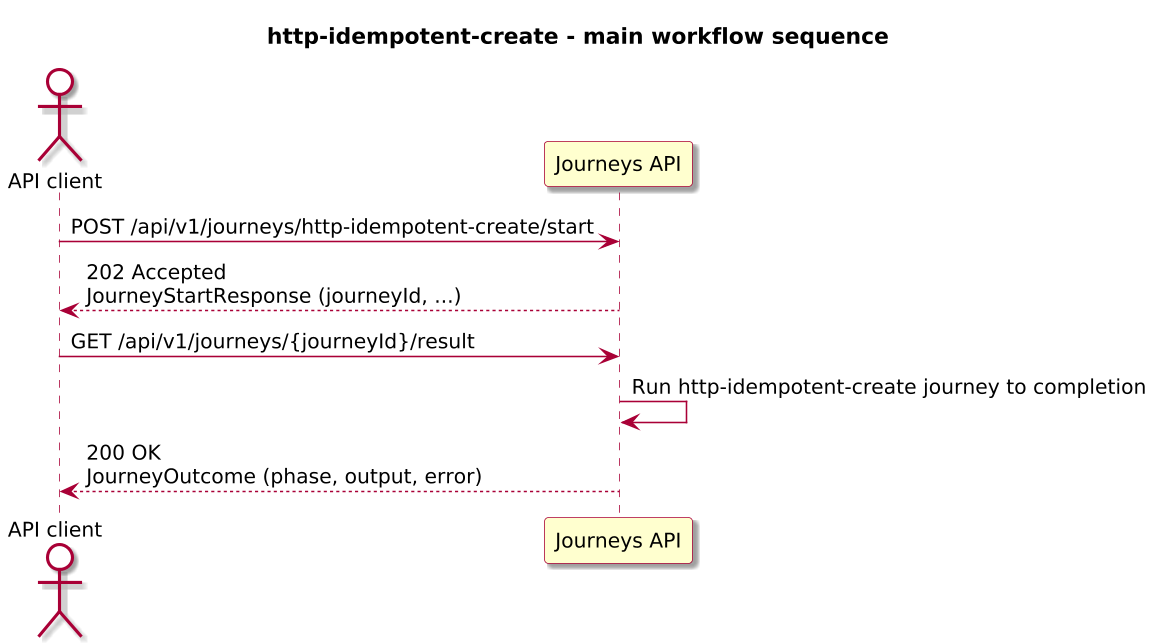

The diagram above was rendered by PlantUML. Its source (embedded in the PNG):
@startuml

skinparam BackgroundColor #FFFFFF
skinparam Shadowing true

skinparam DefaultFontName "SansSerif"
skinparam DefaultFontSize 13
skinparam DefaultFontStyle plain

skinparam dpi 150

skinparam sequence {
  ArrowColor #A80036
  LifeLineBorderColor #A80036
  LifeLineBackgroundColor #FFFFFF
}

skinparam Note {
  BackgroundColor #FBFB77
  BorderColor #A80036
}

skinparam ParticipantBorderColor #A80036
skinparam ParticipantBackgroundColor #FEFECE

skinparam ActorBorderColor #A80036
skinparam ActorBackgroundColor #FFFFFF
skinparam SequenceActorBorderThickness 2

skinparam state {
  BorderColor #A80036
  BackgroundColor #FEFECE
}

skinparam activity {
  ArrowColor #A80036
  BackgroundColor #FEFECE
  BorderColor #A80036
}

!include journey-diagram-theme.puml
title http-idempotent-create - main workflow sequence

actor "API client" as Client
participant "Journeys API" as Journeys

Client -> Journeys: POST /api/v1/journeys/http-idempotent-create/start
Journeys --> Client: 202 Accepted\nJourneyStartResponse (journeyId, ...)

Client -> Journeys: GET /api/v1/journeys/{journeyId}/result
Journeys -> Journeys: Run http-idempotent-create journey to completion
Journeys --> Client: 200 OK\nJourneyOutcome (phase, output, error)

@enduml